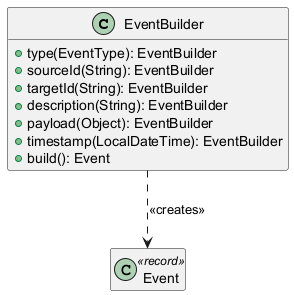

The diagram above was rendered by PlantUML. Its source (embedded in the PNG):
@startuml Pattern Builder
' skinparam classAttributeIconSize 0
hide empty members
' skinparam class {
'     BackgroundColor White
'     ArrowColor Black
'     BorderColor Black
' }

class EventBuilder {
    ' ' Private fields (Data accumulation)
    ' - timestamp: LocalDateTime
    ' - type: EventType
    ' - sourceId: String
    ' - targetId: String
    ' - description: String
    ' - payload: Object

    ' Fluent Setters (Return 'this')
    + type(EventType): EventBuilder
    + sourceId(String): EventBuilder
    + targetId(String): EventBuilder
    + description(String): EventBuilder
    + payload(Object): EventBuilder
    + timestamp(LocalDateTime): EventBuilder
    ' Construction method
    + build(): Event
}

' Relationship
class Event <<record>>
EventBuilder ..> Event : <<creates>>

@enduml